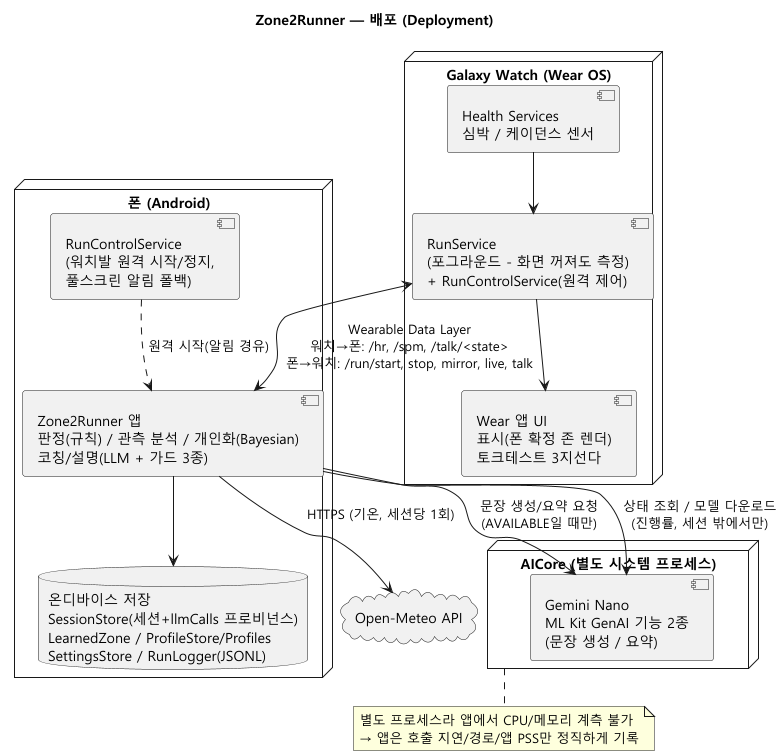

The diagram above was rendered by PlantUML. Its source (embedded in the PNG):
@startuml
!pragma layout smetana
title Zone2Runner — 배포 (Deployment)
skinparam defaultFontName "Malgun Gothic"
skinparam shadowing false

node "Galaxy Watch (Wear OS)" as WatchNode {
  component "Wear 앱 UI\n표시(폰 확정 존 렌더)\n토크테스트 3지선다" as WearApp
  component "RunService\n(포그라운드 - 화면 꺼져도 측정)\n+ RunControlService(원격 제어)" as WearSvc
  component "Health Services\n심박 / 케이던스 센서" as HS
}

node "폰 (Android)" as PhoneNode {
  component "Zone2Runner 앱\n판정(규칙) / 관측 분석 / 개인화(Bayesian)\n코칭/설명(LLM + 가드 3종)" as PhoneApp
  component "RunControlService\n(워치발 원격 시작/정지,\n풀스크린 알림 폴백)" as PhoneSvc
  database "온디바이스 저장\nSessionStore(세션+llmCalls 프로비넌스)\nLearnedZone / ProfileStore/Profiles\nSettingsStore / RunLogger(JSONL)" as Store
}

node "AICore (별도 시스템 프로세스)" as AICore {
  component "Gemini Nano\nML Kit GenAI 기능 2종\n(문장 생성 / 요약)" as NanoModel
}

cloud "Open-Meteo API" as WeatherCloud

HS --> WearSvc
WearSvc --> WearApp
WearSvc <--> PhoneApp : Wearable Data Layer\n워치→폰: /hr, /spm, /talk/<state>\n폰→워치: /run/start, stop, mirror, live, talk
PhoneSvc ..> PhoneApp : 원격 시작(알림 경유)
PhoneApp --> Store
PhoneApp --> NanoModel : 문장 생성/요약 요청\n(AVAILABLE일 때만)
PhoneApp --> NanoModel : 상태 조회 / 모델 다운로드\n(진행률, 세션 밖에서만)
PhoneApp --> WeatherCloud : HTTPS (기온, 세션당 1회)
note bottom of AICore
  별도 프로세스라 앱에서 CPU/메모리 계측 불가
  → 앱은 호출 지연/경로/앱 PSS만 정직하게 기록
end note
@enduml